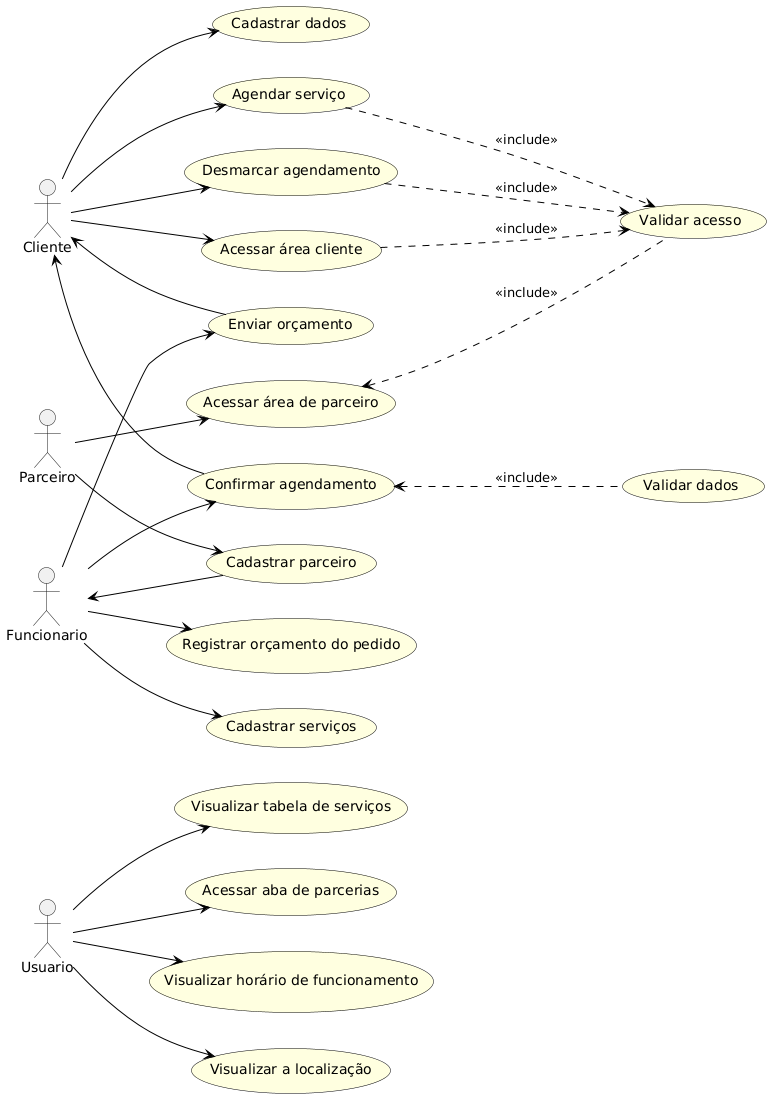

The diagram above was rendered by PlantUML. Its source (embedded in the PNG):
@startuml
left to right direction
skinparam packageStyle rect
skinparam usecase {
  BackgroundColor LightYellow
  BorderColor Black
  ArrowColor Black
}

actor Usuario
actor Cliente
actor Parceiro
actor Funcionario

Usuario --> (Visualizar tabela de serviços)
Usuario --> (Acessar aba de parcerias)
Usuario --> (Visualizar horário de funcionamento)
Usuario --> (Visualizar a localização)

Parceiro --> (Cadastrar parceiro)
Funcionario <-- (Cadastrar parceiro)
Parceiro --> (Acessar área de parceiro)

Cliente --> (Cadastrar dados)
Cliente --> (Agendar serviço)
Cliente --> (Desmarcar agendamento)
Cliente --> (Acessar área cliente)
Cliente <-- (Enviar orçamento)
Cliente <-- (Confirmar agendamento)

Funcionario --> (Registrar orçamento do pedido)
Funcionario --> (Cadastrar serviços)
Funcionario --> (Enviar orçamento)
Funcionario --> (Confirmar agendamento)

(Acessar área cliente) -.-> (Validar acesso) : <<include>>
(Acessar área de parceiro) <-.- (Validar acesso) : <<include>>
(Agendar serviço) -.-> (Validar acesso) : <<include>>
(Desmarcar agendamento) -.-> (Validar acesso) : <<include>>
(Confirmar agendamento) <-.- (Validar dados) : <<include>>
@enduml